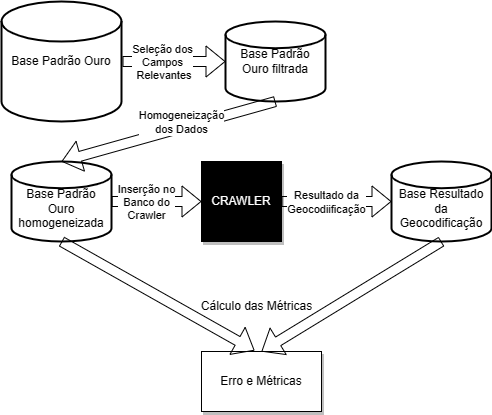

The diagram above was exported from draw.io. Its source (the exported page's mxGraphModel, read from the mxfile embedded in the PNG):
<mxGraphModel dx="1120" dy="452" grid="1" gridSize="10" guides="1" tooltips="1" connect="1" arrows="1" fold="1" page="1" pageScale="1" pageWidth="827" pageHeight="1169" math="0" shadow="0">
  <root>
    <mxCell id="0" />
    <mxCell id="1" parent="0" />
    <mxCell id="1K99jIiQ9hZbKa1Dtb4P-1" value="Base Padrão Ouro" style="strokeWidth=2;html=1;shape=mxgraph.flowchart.database;whiteSpace=wrap;" vertex="1" parent="1">
      <mxGeometry x="90" y="50" width="120" height="120" as="geometry" />
    </mxCell>
    <mxCell id="1K99jIiQ9hZbKa1Dtb4P-2" value="Base Padrão Ouro filtrada" style="strokeWidth=2;html=1;shape=mxgraph.flowchart.database;whiteSpace=wrap;" vertex="1" parent="1">
      <mxGeometry x="314" y="70" width="100" height="80" as="geometry" />
    </mxCell>
    <mxCell id="1K99jIiQ9hZbKa1Dtb4P-4" value="" style="shape=flexArrow;endArrow=classic;html=1;rounded=0;exitX=1;exitY=0.5;exitDx=0;exitDy=0;exitPerimeter=0;entryX=0;entryY=0.5;entryDx=0;entryDy=0;entryPerimeter=0;" edge="1" parent="1" target="1K99jIiQ9hZbKa1Dtb4P-2">
      <mxGeometry width="50" height="50" relative="1" as="geometry">
        <mxPoint x="211" y="110" as="sourcePoint" />
        <mxPoint x="350" y="110" as="targetPoint" />
      </mxGeometry>
    </mxCell>
    <mxCell id="1K99jIiQ9hZbKa1Dtb4P-5" value="Seleção dos &lt;br&gt;Campos&lt;br&gt;&amp;nbsp;Relevantes" style="edgeLabel;html=1;align=center;verticalAlign=middle;resizable=0;points=[];" vertex="1" connectable="0" parent="1K99jIiQ9hZbKa1Dtb4P-4">
      <mxGeometry x="-0.4941" relative="1" as="geometry">
        <mxPoint x="13" as="offset" />
      </mxGeometry>
    </mxCell>
    <mxCell id="1K99jIiQ9hZbKa1Dtb4P-6" value="&lt;br&gt;Base Padrão Ouro homogeneizada" style="strokeWidth=2;html=1;shape=mxgraph.flowchart.database;whiteSpace=wrap;" vertex="1" parent="1">
      <mxGeometry x="100" y="210" width="100" height="80" as="geometry" />
    </mxCell>
    <mxCell id="1K99jIiQ9hZbKa1Dtb4P-7" value="" style="shape=flexArrow;endArrow=classic;html=1;rounded=0;exitX=0.5;exitY=1;exitDx=0;exitDy=0;exitPerimeter=0;entryX=0.5;entryY=0;entryDx=0;entryDy=0;entryPerimeter=0;" edge="1" parent="1" source="1K99jIiQ9hZbKa1Dtb4P-2" target="1K99jIiQ9hZbKa1Dtb4P-6">
      <mxGeometry width="50" height="50" relative="1" as="geometry">
        <mxPoint x="424" y="220" as="sourcePoint" />
        <mxPoint x="473.99999999999994" y="170" as="targetPoint" />
      </mxGeometry>
    </mxCell>
    <mxCell id="1K99jIiQ9hZbKa1Dtb4P-8" value="Homogeneização&lt;br&gt;dos Dados" style="edgeLabel;html=1;align=center;verticalAlign=middle;resizable=0;points=[];" vertex="1" connectable="0" parent="1K99jIiQ9hZbKa1Dtb4P-7">
      <mxGeometry x="-0.2429" y="-9" relative="1" as="geometry">
        <mxPoint x="-11" y="6" as="offset" />
      </mxGeometry>
    </mxCell>
    <mxCell id="1K99jIiQ9hZbKa1Dtb4P-9" value="&lt;font color=&quot;#ffffff&quot;&gt;CRAWLER&lt;/font&gt;" style="whiteSpace=wrap;html=1;aspect=fixed;fillColor=#000000;shadow=1;" vertex="1" parent="1">
      <mxGeometry x="290" y="210" width="80" height="80" as="geometry" />
    </mxCell>
    <mxCell id="1K99jIiQ9hZbKa1Dtb4P-11" value="" style="shape=flexArrow;endArrow=classic;html=1;rounded=0;fontColor=#FFFFFF;exitX=1;exitY=0.5;exitDx=0;exitDy=0;exitPerimeter=0;entryX=0;entryY=0.5;entryDx=0;entryDy=0;" edge="1" parent="1" source="1K99jIiQ9hZbKa1Dtb4P-6" target="1K99jIiQ9hZbKa1Dtb4P-9">
      <mxGeometry width="50" height="50" relative="1" as="geometry">
        <mxPoint x="390" y="240" as="sourcePoint" />
        <mxPoint x="440" y="190" as="targetPoint" />
      </mxGeometry>
    </mxCell>
    <mxCell id="1K99jIiQ9hZbKa1Dtb4P-13" value="Inserção no &lt;br&gt;Banco do &lt;br&gt;Crawler" style="edgeLabel;html=1;align=center;verticalAlign=middle;resizable=0;points=[];fontColor=#000000;" vertex="1" connectable="0" parent="1K99jIiQ9hZbKa1Dtb4P-11">
      <mxGeometry x="-0.3333" y="-9" relative="1" as="geometry">
        <mxPoint x="4" y="-9" as="offset" />
      </mxGeometry>
    </mxCell>
    <mxCell id="1K99jIiQ9hZbKa1Dtb4P-14" value="&lt;br&gt;Base Resultado da Geocodificação" style="strokeWidth=2;html=1;shape=mxgraph.flowchart.database;whiteSpace=wrap;" vertex="1" parent="1">
      <mxGeometry x="480" y="210" width="100" height="80" as="geometry" />
    </mxCell>
    <mxCell id="1K99jIiQ9hZbKa1Dtb4P-15" value="" style="shape=flexArrow;endArrow=classic;html=1;rounded=0;fontColor=#000000;exitX=1;exitY=0.5;exitDx=0;exitDy=0;" edge="1" parent="1" source="1K99jIiQ9hZbKa1Dtb4P-9" target="1K99jIiQ9hZbKa1Dtb4P-14">
      <mxGeometry width="50" height="50" relative="1" as="geometry">
        <mxPoint x="390" y="230" as="sourcePoint" />
        <mxPoint x="440" y="180" as="targetPoint" />
      </mxGeometry>
    </mxCell>
    <mxCell id="1K99jIiQ9hZbKa1Dtb4P-16" value="Resultado da &lt;br&gt;Geocodiificação" style="edgeLabel;html=1;align=center;verticalAlign=middle;resizable=0;points=[];fontColor=#000000;" vertex="1" connectable="0" parent="1K99jIiQ9hZbKa1Dtb4P-15">
      <mxGeometry x="-0.25" y="-4" relative="1" as="geometry">
        <mxPoint x="3" y="-4" as="offset" />
      </mxGeometry>
    </mxCell>
    <mxCell id="1K99jIiQ9hZbKa1Dtb4P-18" value="Erro e Métricas" style="rounded=0;whiteSpace=wrap;html=1;shadow=1;labelBackgroundColor=#FFFFFF;fontColor=#000000;fillColor=#FFFFFF;" vertex="1" parent="1">
      <mxGeometry x="290" y="400" width="120" height="60" as="geometry" />
    </mxCell>
    <mxCell id="1K99jIiQ9hZbKa1Dtb4P-20" value="" style="shape=flexArrow;endArrow=classic;html=1;rounded=0;fontColor=#000000;exitX=0.5;exitY=1;exitDx=0;exitDy=0;exitPerimeter=0;entryX=0.442;entryY=-0.017;entryDx=0;entryDy=0;entryPerimeter=0;" edge="1" parent="1" source="1K99jIiQ9hZbKa1Dtb4P-6" target="1K99jIiQ9hZbKa1Dtb4P-18">
      <mxGeometry width="50" height="50" relative="1" as="geometry">
        <mxPoint x="390" y="320" as="sourcePoint" />
        <mxPoint x="440" y="270" as="targetPoint" />
      </mxGeometry>
    </mxCell>
    <mxCell id="1K99jIiQ9hZbKa1Dtb4P-21" value="" style="shape=flexArrow;endArrow=classic;html=1;rounded=0;fontColor=#000000;exitX=0.5;exitY=1;exitDx=0;exitDy=0;exitPerimeter=0;entryX=0.5;entryY=0;entryDx=0;entryDy=0;" edge="1" parent="1" source="1K99jIiQ9hZbKa1Dtb4P-14" target="1K99jIiQ9hZbKa1Dtb4P-18">
      <mxGeometry width="50" height="50" relative="1" as="geometry">
        <mxPoint x="390" y="320" as="sourcePoint" />
        <mxPoint x="440" y="270" as="targetPoint" />
      </mxGeometry>
    </mxCell>
    <mxCell id="1K99jIiQ9hZbKa1Dtb4P-22" value="Cálculo das Métricas" style="text;html=1;align=center;verticalAlign=middle;resizable=0;points=[];autosize=1;strokeColor=none;fillColor=none;fontColor=#000000;" vertex="1" parent="1">
      <mxGeometry x="280" y="340" width="130" height="30" as="geometry" />
    </mxCell>
  </root>
</mxGraphModel>